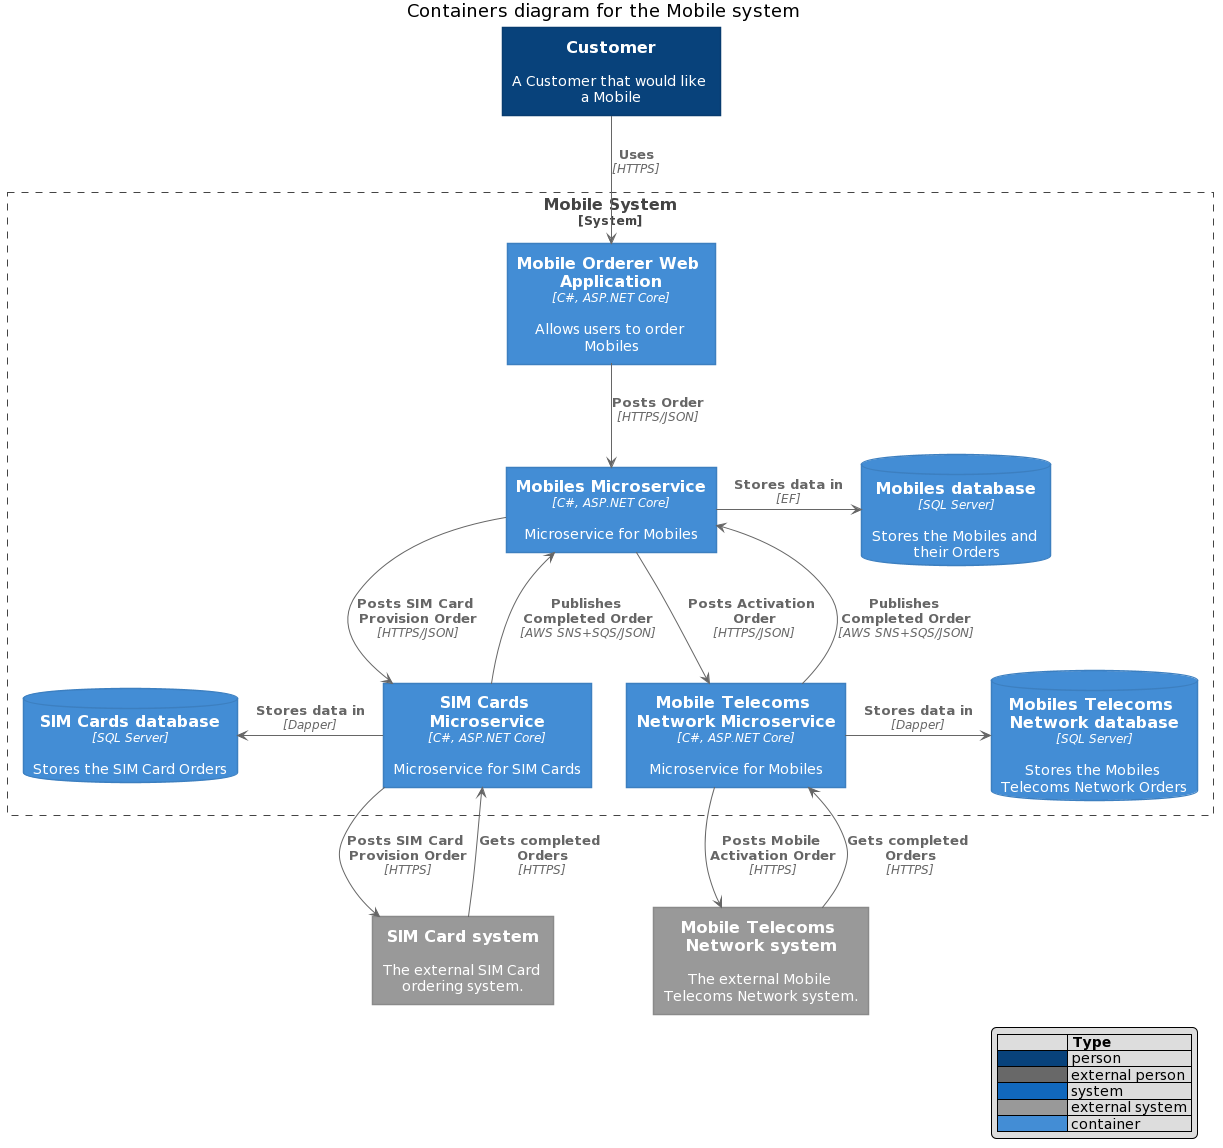

The diagram above was rendered by PlantUML. Its source (embedded in the PNG):
@startuml
!includeurl https://raw.githubusercontent.com/RicardoNiepel/C4-PlantUML/master/C4_Container.puml
' uncomment the following line and comment the first to use locally
'!include C4_Container.puml

LAYOUT_WITH_LEGEND()
'LAYOUT_AS_SKETCH()

title Containers diagram for the Mobile system
Person(customer, "Customer", "A Customer that would like a Mobile")
System_Boundary(c1, "Mobile System") {
    Container(web_app, "Mobile Orderer Web Application", "C#, ASP.NET Core", "Allows users to order Mobiles")

    Container(mobiles_ms, "Mobiles Microservice", "C#, ASP.NET Core", "Microservice for Mobiles")    
    Container(sim_cards_ms, "SIM Cards Microservice", "C#, ASP.NET Core", "Microservice for SIM Cards")
    Container(mobile_telecoms_network_ms, "Mobile Telecoms Network Microservice", "C#, ASP.NET Core", "Microservice for Mobiles")
    
    ContainerDb(mobiles_db, "Mobiles database", "SQL Server", "Stores the Mobiles and their Orders")    
    ContainerDb(sim_cards_db, "SIM Cards database", "SQL Server", "Stores the SIM Card Orders")
    ContainerDb(mobile_telecoms_network_db, "Mobiles Telecoms Network database", "SQL Server", "Stores the Mobiles Telecoms Network Orders")
}

System_Ext(sim_card_system, "SIM Card system", "The external SIM Card ordering system.")
System_Ext(mobile_telecoms_network_system, "Mobile Telecoms Network system", "The external Mobile Telecoms Network system.")

Rel(customer, web_app, "Uses", "HTTPS")

Rel(web_app, mobiles_ms, "Posts Order", "HTTPS/JSON")

Rel(mobiles_ms, sim_cards_ms, "Posts SIM Card Provision Order", "HTTPS/JSON")
Rel_Back(mobiles_ms, sim_cards_ms, "Publishes Completed Order", "AWS SNS+SQS/JSON")
Rel(mobiles_ms, mobile_telecoms_network_ms, "Posts Activation Order", "HTTPS/JSON")
Rel_Back(mobiles_ms, mobile_telecoms_network_ms, "Publishes Completed Order", "AWS SNS+SQS/JSON")

Rel_R(mobiles_ms, mobiles_db, "Stores data in", "EF")
Rel_L(sim_cards_ms, sim_cards_db, "Stores data in", "Dapper")
Rel_R(mobile_telecoms_network_ms, mobile_telecoms_network_db, "Stores data in", "Dapper")


Rel(sim_cards_ms, sim_card_system, "Posts SIM Card Provision Order", "HTTPS")
Rel_Back(sim_cards_ms, sim_card_system, "Gets completed Orders", "HTTPS")
Rel(mobile_telecoms_network_ms, mobile_telecoms_network_system, "Posts Mobile Activation Order", "HTTPS")
Rel_Back(mobile_telecoms_network_ms, mobile_telecoms_network_system, "Gets completed Orders", "HTTPS")
@enduml